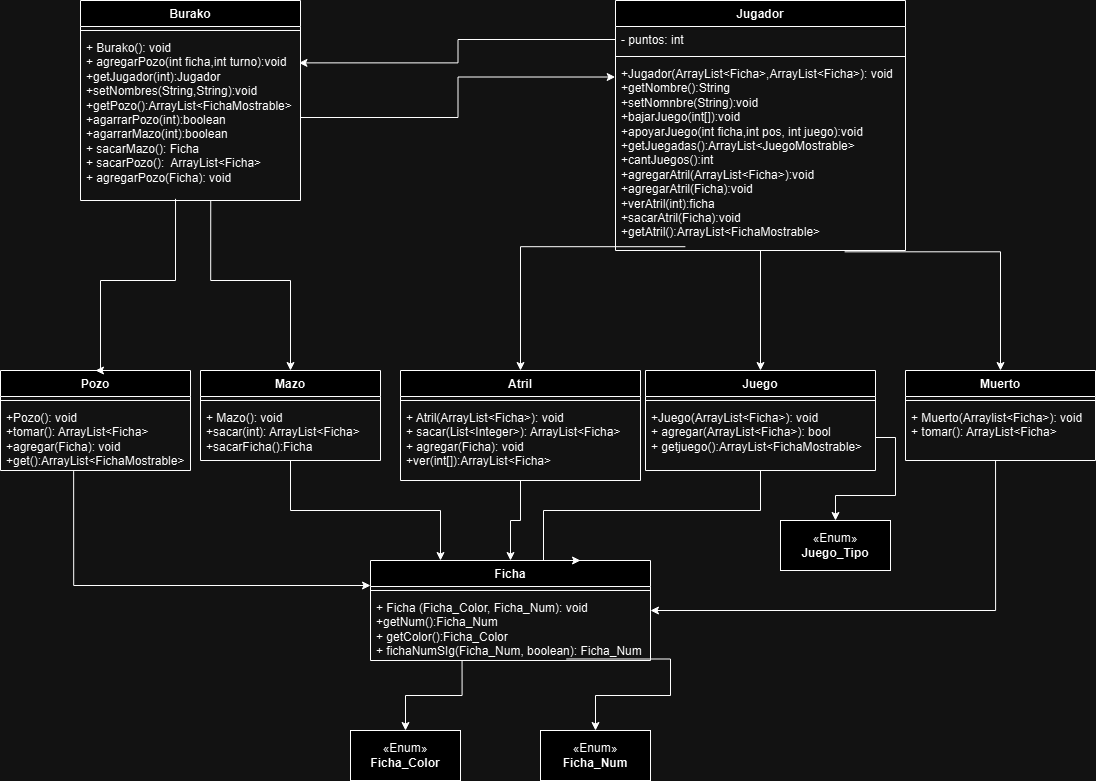

The diagram above was exported from draw.io. Its source (the exported page's mxGraphModel, read from the mxfile embedded in the PNG):
<mxGraphModel dx="1290" dy="1622" grid="1" gridSize="10" guides="1" tooltips="1" connect="1" arrows="1" fold="1" page="1" pageScale="1" pageWidth="850" pageHeight="1100" background="none" math="0" shadow="0">
  <root>
    <mxCell id="0" />
    <mxCell id="1" parent="0" />
    <mxCell id="Tj1dk6VkUo4z6HKJLT1B-5" value="Burako" style="swimlane;fontStyle=1;align=center;verticalAlign=top;childLayout=stackLayout;horizontal=1;startSize=26;horizontalStack=0;resizeParent=1;resizeParentMax=0;resizeLast=0;collapsible=1;marginBottom=0;whiteSpace=wrap;html=1;" parent="1" vertex="1">
      <mxGeometry x="100" y="-80" width="220" height="200" as="geometry" />
    </mxCell>
    <mxCell id="Tj1dk6VkUo4z6HKJLT1B-7" value="" style="line;strokeWidth=1;fillColor=none;align=left;verticalAlign=middle;spacingTop=-1;spacingLeft=3;spacingRight=3;rotatable=0;labelPosition=right;points=[];portConstraint=eastwest;strokeColor=inherit;" parent="Tj1dk6VkUo4z6HKJLT1B-5" vertex="1">
      <mxGeometry y="26" width="220" height="8" as="geometry" />
    </mxCell>
    <mxCell id="Tj1dk6VkUo4z6HKJLT1B-8" value="+ Burako(): void&lt;div&gt;+ agregarPozo(int ficha,int turno):void&lt;/div&gt;&lt;div&gt;+getJugador(int):Jugador&lt;/div&gt;&lt;div&gt;+setNombres(String,String):void&lt;/div&gt;&lt;div&gt;+getPozo():ArrayList&amp;lt;FichaMostrable&amp;gt;&lt;/div&gt;&lt;div&gt;+agarrarPozo(int):boolean&lt;/div&gt;&lt;div&gt;+agarrarMazo(int):boolean&lt;br&gt;&lt;div&gt;+ sacarMazo(): Ficha&lt;/div&gt;&lt;div&gt;+ sacarPozo():&amp;nbsp; ArrayList&amp;lt;Ficha&amp;gt;&lt;/div&gt;&lt;div&gt;+ agregarPozo(Ficha): void&lt;/div&gt;&lt;/div&gt;&lt;div&gt;&lt;br&gt;&lt;/div&gt;" style="text;strokeColor=none;fillColor=none;align=left;verticalAlign=top;spacingLeft=4;spacingRight=4;overflow=hidden;rotatable=0;points=[[0,0.5],[1,0.5]];portConstraint=eastwest;whiteSpace=wrap;html=1;" parent="Tj1dk6VkUo4z6HKJLT1B-5" vertex="1">
      <mxGeometry y="34" width="220" height="166" as="geometry" />
    </mxCell>
    <mxCell id="Tj1dk6VkUo4z6HKJLT1B-81" style="edgeStyle=orthogonalEdgeStyle;rounded=0;orthogonalLoop=1;jettySize=auto;html=1;exitX=0.241;exitY=0.98;exitDx=0;exitDy=0;exitPerimeter=0;" parent="1" source="Tj1dk6VkUo4z6HKJLT1B-12" target="Tj1dk6VkUo4z6HKJLT1B-76" edge="1">
      <mxGeometry relative="1" as="geometry" />
    </mxCell>
    <mxCell id="Tj1dk6VkUo4z6HKJLT1B-86" style="edgeStyle=orthogonalEdgeStyle;rounded=0;orthogonalLoop=1;jettySize=auto;html=1;entryX=0.5;entryY=0;entryDx=0;entryDy=0;" parent="1" source="Tj1dk6VkUo4z6HKJLT1B-9" target="Tj1dk6VkUo4z6HKJLT1B-82" edge="1">
      <mxGeometry relative="1" as="geometry" />
    </mxCell>
    <mxCell id="Tj1dk6VkUo4z6HKJLT1B-98" style="edgeStyle=orthogonalEdgeStyle;rounded=0;orthogonalLoop=1;jettySize=auto;html=1;entryX=0.5;entryY=0;entryDx=0;entryDy=0;exitX=0.79;exitY=1.007;exitDx=0;exitDy=0;exitPerimeter=0;" parent="1" source="Tj1dk6VkUo4z6HKJLT1B-12" target="Tj1dk6VkUo4z6HKJLT1B-93" edge="1">
      <mxGeometry relative="1" as="geometry">
        <mxPoint x="864" y="163" as="sourcePoint" />
      </mxGeometry>
    </mxCell>
    <mxCell id="Tj1dk6VkUo4z6HKJLT1B-9" value="Jugador" style="swimlane;fontStyle=1;align=center;verticalAlign=top;childLayout=stackLayout;horizontal=1;startSize=26;horizontalStack=0;resizeParent=1;resizeParentMax=0;resizeLast=0;collapsible=1;marginBottom=0;whiteSpace=wrap;html=1;" parent="1" vertex="1">
      <mxGeometry x="635" y="-80" width="290" height="250" as="geometry" />
    </mxCell>
    <mxCell id="Tj1dk6VkUo4z6HKJLT1B-10" value="- puntos: int" style="text;strokeColor=none;fillColor=none;align=left;verticalAlign=top;spacingLeft=4;spacingRight=4;overflow=hidden;rotatable=0;points=[[0,0.5],[1,0.5]];portConstraint=eastwest;whiteSpace=wrap;html=1;" parent="Tj1dk6VkUo4z6HKJLT1B-9" vertex="1">
      <mxGeometry y="26" width="290" height="26" as="geometry" />
    </mxCell>
    <mxCell id="Tj1dk6VkUo4z6HKJLT1B-11" value="" style="line;strokeWidth=1;fillColor=none;align=left;verticalAlign=middle;spacingTop=-1;spacingLeft=3;spacingRight=3;rotatable=0;labelPosition=right;points=[];portConstraint=eastwest;strokeColor=inherit;" parent="Tj1dk6VkUo4z6HKJLT1B-9" vertex="1">
      <mxGeometry y="52" width="290" height="8" as="geometry" />
    </mxCell>
    <mxCell id="Tj1dk6VkUo4z6HKJLT1B-12" value="+Jugador(ArrayList&amp;lt;Ficha&amp;gt;,ArrayList&amp;lt;Ficha&amp;gt;): void&lt;div&gt;+getNombre():String&lt;/div&gt;&lt;div&gt;+setNomnbre(String):void&lt;/div&gt;&lt;div&gt;+bajarJuego(int[]):void&lt;/div&gt;&lt;div&gt;+apoyarJuego(int ficha,int pos, int juego):void&lt;/div&gt;&lt;div&gt;+getJuegadas():ArrayList&amp;lt;JuegoMostrable&amp;gt;&lt;/div&gt;&lt;div&gt;+cantJuegos():int&lt;/div&gt;&lt;div&gt;+agregarAtril(ArrayList&amp;lt;Ficha&amp;gt;):void&lt;/div&gt;&lt;div&gt;+agregarAtril(Ficha):void&lt;/div&gt;&lt;div&gt;+verAtril(int):ficha&lt;/div&gt;&lt;div&gt;+sacarAtril(Ficha):void&lt;/div&gt;&lt;div&gt;+getAtril():ArrayList&amp;lt;FichaMostrable&amp;gt;&lt;/div&gt;&lt;div&gt;&lt;br&gt;&lt;/div&gt;&lt;div&gt;&lt;br&gt;&lt;/div&gt;&lt;div&gt;&lt;br&gt;&lt;/div&gt;" style="text;strokeColor=none;fillColor=none;align=left;verticalAlign=top;spacingLeft=4;spacingRight=4;overflow=hidden;rotatable=0;points=[[0,0.5],[1,0.5]];portConstraint=eastwest;whiteSpace=wrap;html=1;" parent="Tj1dk6VkUo4z6HKJLT1B-9" vertex="1">
      <mxGeometry y="60" width="290" height="190" as="geometry" />
    </mxCell>
    <mxCell id="Tj1dk6VkUo4z6HKJLT1B-17" style="edgeStyle=orthogonalEdgeStyle;rounded=0;orthogonalLoop=1;jettySize=auto;html=1;entryX=0.993;entryY=0.171;entryDx=0;entryDy=0;entryPerimeter=0;" parent="1" source="Tj1dk6VkUo4z6HKJLT1B-10" target="Tj1dk6VkUo4z6HKJLT1B-8" edge="1">
      <mxGeometry relative="1" as="geometry" />
    </mxCell>
    <mxCell id="Tj1dk6VkUo4z6HKJLT1B-18" style="edgeStyle=orthogonalEdgeStyle;rounded=0;orthogonalLoop=1;jettySize=auto;html=1;entryX=-0.001;entryY=0.087;entryDx=0;entryDy=0;entryPerimeter=0;" parent="1" source="Tj1dk6VkUo4z6HKJLT1B-8" target="Tj1dk6VkUo4z6HKJLT1B-12" edge="1">
      <mxGeometry relative="1" as="geometry" />
    </mxCell>
    <mxCell id="Tj1dk6VkUo4z6HKJLT1B-65" value="" style="edgeStyle=orthogonalEdgeStyle;rounded=0;orthogonalLoop=1;jettySize=auto;html=1;exitX=0.385;exitY=1.009;exitDx=0;exitDy=0;exitPerimeter=0;entryX=0;entryY=0.25;entryDx=0;entryDy=0;" parent="1" source="Tj1dk6VkUo4z6HKJLT1B-60" target="Tj1dk6VkUo4z6HKJLT1B-62" edge="1">
      <mxGeometry relative="1" as="geometry" />
    </mxCell>
    <mxCell id="Tj1dk6VkUo4z6HKJLT1B-57" value="Pozo" style="swimlane;fontStyle=1;align=center;verticalAlign=top;childLayout=stackLayout;horizontal=1;startSize=26;horizontalStack=0;resizeParent=1;resizeParentMax=0;resizeLast=0;collapsible=1;marginBottom=0;whiteSpace=wrap;html=1;" parent="1" vertex="1">
      <mxGeometry x="20" y="290" width="190" height="100" as="geometry" />
    </mxCell>
    <mxCell id="Tj1dk6VkUo4z6HKJLT1B-59" value="" style="line;strokeWidth=1;fillColor=none;align=left;verticalAlign=middle;spacingTop=-1;spacingLeft=3;spacingRight=3;rotatable=0;labelPosition=right;points=[];portConstraint=eastwest;strokeColor=inherit;" parent="Tj1dk6VkUo4z6HKJLT1B-57" vertex="1">
      <mxGeometry y="26" width="190" height="8" as="geometry" />
    </mxCell>
    <mxCell id="Tj1dk6VkUo4z6HKJLT1B-60" value="+Pozo(): void&lt;div&gt;+tomar(): ArrayList&amp;lt;Ficha&amp;gt;&lt;/div&gt;&lt;div&gt;+agregar(Ficha): void&lt;/div&gt;&lt;div&gt;+get():ArrayList&amp;lt;FichaMostrable&amp;gt;&lt;/div&gt;" style="text;strokeColor=none;fillColor=none;align=left;verticalAlign=top;spacingLeft=4;spacingRight=4;overflow=hidden;rotatable=0;points=[[0,0.5],[1,0.5]];portConstraint=eastwest;whiteSpace=wrap;html=1;" parent="Tj1dk6VkUo4z6HKJLT1B-57" vertex="1">
      <mxGeometry y="34" width="190" height="66" as="geometry" />
    </mxCell>
    <mxCell id="Tj1dk6VkUo4z6HKJLT1B-67" style="edgeStyle=orthogonalEdgeStyle;rounded=0;orthogonalLoop=1;jettySize=auto;html=1;exitX=0.327;exitY=0.999;exitDx=0;exitDy=0;exitPerimeter=0;" parent="1" source="Tj1dk6VkUo4z6HKJLT1B-64" target="Tj1dk6VkUo4z6HKJLT1B-66" edge="1">
      <mxGeometry relative="1" as="geometry" />
    </mxCell>
    <mxCell id="Tj1dk6VkUo4z6HKJLT1B-69" style="edgeStyle=orthogonalEdgeStyle;rounded=0;orthogonalLoop=1;jettySize=auto;html=1;entryX=0.5;entryY=0;entryDx=0;entryDy=0;exitX=0.699;exitY=0.977;exitDx=0;exitDy=0;exitPerimeter=0;" parent="1" source="Tj1dk6VkUo4z6HKJLT1B-64" target="Tj1dk6VkUo4z6HKJLT1B-68" edge="1">
      <mxGeometry relative="1" as="geometry" />
    </mxCell>
    <mxCell id="Tj1dk6VkUo4z6HKJLT1B-62" value="Ficha" style="swimlane;fontStyle=1;align=center;verticalAlign=top;childLayout=stackLayout;horizontal=1;startSize=26;horizontalStack=0;resizeParent=1;resizeParentMax=0;resizeLast=0;collapsible=1;marginBottom=0;whiteSpace=wrap;html=1;" parent="1" vertex="1">
      <mxGeometry x="390" y="480" width="280" height="100" as="geometry" />
    </mxCell>
    <mxCell id="Tj1dk6VkUo4z6HKJLT1B-63" value="" style="line;strokeWidth=1;fillColor=none;align=left;verticalAlign=middle;spacingTop=-1;spacingLeft=3;spacingRight=3;rotatable=0;labelPosition=right;points=[];portConstraint=eastwest;strokeColor=inherit;" parent="Tj1dk6VkUo4z6HKJLT1B-62" vertex="1">
      <mxGeometry y="26" width="280" height="8" as="geometry" />
    </mxCell>
    <mxCell id="Tj1dk6VkUo4z6HKJLT1B-64" value="+ Ficha (Ficha_Color, Ficha_Num): void&lt;div&gt;+getNum():Ficha_Num&lt;/div&gt;&lt;div&gt;+ getColor():Ficha_Color&lt;/div&gt;&lt;div&gt;+ fichaNumSIg(Ficha_Num, boolean): Ficha_Num&lt;/div&gt;" style="text;strokeColor=none;fillColor=none;align=left;verticalAlign=top;spacingLeft=4;spacingRight=4;overflow=hidden;rotatable=0;points=[[0,0.5],[1,0.5]];portConstraint=eastwest;whiteSpace=wrap;html=1;" parent="Tj1dk6VkUo4z6HKJLT1B-62" vertex="1">
      <mxGeometry y="34" width="280" height="66" as="geometry" />
    </mxCell>
    <mxCell id="Tj1dk6VkUo4z6HKJLT1B-66" value="«Enum»&lt;br&gt;&lt;b&gt;Ficha_Color&lt;/b&gt;" style="html=1;whiteSpace=wrap;" parent="1" vertex="1">
      <mxGeometry x="370" y="650" width="110" height="50" as="geometry" />
    </mxCell>
    <mxCell id="Tj1dk6VkUo4z6HKJLT1B-68" value="«Enum»&lt;br&gt;&lt;b&gt;Ficha_Num&lt;/b&gt;" style="html=1;whiteSpace=wrap;" parent="1" vertex="1">
      <mxGeometry x="560" y="650" width="110" height="50" as="geometry" />
    </mxCell>
    <mxCell id="Tj1dk6VkUo4z6HKJLT1B-74" style="edgeStyle=orthogonalEdgeStyle;rounded=0;orthogonalLoop=1;jettySize=auto;html=1;entryX=0.25;entryY=0;entryDx=0;entryDy=0;" parent="1" source="Tj1dk6VkUo4z6HKJLT1B-70" target="Tj1dk6VkUo4z6HKJLT1B-62" edge="1">
      <mxGeometry relative="1" as="geometry" />
    </mxCell>
    <mxCell id="Tj1dk6VkUo4z6HKJLT1B-70" value="Mazo" style="swimlane;fontStyle=1;align=center;verticalAlign=top;childLayout=stackLayout;horizontal=1;startSize=26;horizontalStack=0;resizeParent=1;resizeParentMax=0;resizeLast=0;collapsible=1;marginBottom=0;whiteSpace=wrap;html=1;" parent="1" vertex="1">
      <mxGeometry x="220" y="290" width="180" height="90" as="geometry" />
    </mxCell>
    <mxCell id="Tj1dk6VkUo4z6HKJLT1B-72" value="" style="line;strokeWidth=1;fillColor=none;align=left;verticalAlign=middle;spacingTop=-1;spacingLeft=3;spacingRight=3;rotatable=0;labelPosition=right;points=[];portConstraint=eastwest;strokeColor=inherit;" parent="Tj1dk6VkUo4z6HKJLT1B-70" vertex="1">
      <mxGeometry y="26" width="180" height="8" as="geometry" />
    </mxCell>
    <mxCell id="Tj1dk6VkUo4z6HKJLT1B-73" value="+ Mazo(): void&lt;div&gt;+sacar(int): ArrayList&amp;lt;Ficha&amp;gt;&lt;/div&gt;&lt;div&gt;+sacarFicha():Ficha&lt;/div&gt;" style="text;strokeColor=none;fillColor=none;align=left;verticalAlign=top;spacingLeft=4;spacingRight=4;overflow=hidden;rotatable=0;points=[[0,0.5],[1,0.5]];portConstraint=eastwest;whiteSpace=wrap;html=1;" parent="Tj1dk6VkUo4z6HKJLT1B-70" vertex="1">
      <mxGeometry y="34" width="180" height="56" as="geometry" />
    </mxCell>
    <mxCell id="Tj1dk6VkUo4z6HKJLT1B-80" style="edgeStyle=orthogonalEdgeStyle;rounded=0;orthogonalLoop=1;jettySize=auto;html=1;entryX=0.5;entryY=0;entryDx=0;entryDy=0;" parent="1" source="Tj1dk6VkUo4z6HKJLT1B-76" target="Tj1dk6VkUo4z6HKJLT1B-62" edge="1">
      <mxGeometry relative="1" as="geometry" />
    </mxCell>
    <mxCell id="Tj1dk6VkUo4z6HKJLT1B-76" value="Atril" style="swimlane;fontStyle=1;align=center;verticalAlign=top;childLayout=stackLayout;horizontal=1;startSize=26;horizontalStack=0;resizeParent=1;resizeParentMax=0;resizeLast=0;collapsible=1;marginBottom=0;whiteSpace=wrap;html=1;" parent="1" vertex="1">
      <mxGeometry x="420" y="290" width="240" height="110" as="geometry" />
    </mxCell>
    <mxCell id="Tj1dk6VkUo4z6HKJLT1B-78" value="" style="line;strokeWidth=1;fillColor=none;align=left;verticalAlign=middle;spacingTop=-1;spacingLeft=3;spacingRight=3;rotatable=0;labelPosition=right;points=[];portConstraint=eastwest;strokeColor=inherit;" parent="Tj1dk6VkUo4z6HKJLT1B-76" vertex="1">
      <mxGeometry y="26" width="240" height="8" as="geometry" />
    </mxCell>
    <mxCell id="Tj1dk6VkUo4z6HKJLT1B-79" value="+ Atril(ArrayList&amp;lt;Ficha&amp;gt;): void&amp;nbsp;&lt;div&gt;+ sacar(List&amp;lt;Integer&amp;gt;): ArrayList&amp;lt;Ficha&amp;gt;&lt;/div&gt;&lt;div&gt;+ agregar(Ficha): void&lt;/div&gt;&lt;div&gt;+ver(int[]):ArrayList&amp;lt;Ficha&amp;gt;&lt;/div&gt;" style="text;strokeColor=none;fillColor=none;align=left;verticalAlign=top;spacingLeft=4;spacingRight=4;overflow=hidden;rotatable=0;points=[[0,0.5],[1,0.5]];portConstraint=eastwest;whiteSpace=wrap;html=1;" parent="Tj1dk6VkUo4z6HKJLT1B-76" vertex="1">
      <mxGeometry y="34" width="240" height="76" as="geometry" />
    </mxCell>
    <mxCell id="Tj1dk6VkUo4z6HKJLT1B-89" style="edgeStyle=orthogonalEdgeStyle;rounded=0;orthogonalLoop=1;jettySize=auto;html=1;entryX=0.75;entryY=0;entryDx=0;entryDy=0;" parent="1" source="Tj1dk6VkUo4z6HKJLT1B-82" target="Tj1dk6VkUo4z6HKJLT1B-62" edge="1">
      <mxGeometry relative="1" as="geometry">
        <Array as="points">
          <mxPoint x="780" y="430" />
          <mxPoint x="563" y="430" />
        </Array>
      </mxGeometry>
    </mxCell>
    <mxCell id="Tj1dk6VkUo4z6HKJLT1B-82" value="Juego" style="swimlane;fontStyle=1;align=center;verticalAlign=top;childLayout=stackLayout;horizontal=1;startSize=26;horizontalStack=0;resizeParent=1;resizeParentMax=0;resizeLast=0;collapsible=1;marginBottom=0;whiteSpace=wrap;html=1;" parent="1" vertex="1">
      <mxGeometry x="665" y="290" width="230" height="100" as="geometry" />
    </mxCell>
    <mxCell id="Tj1dk6VkUo4z6HKJLT1B-84" value="" style="line;strokeWidth=1;fillColor=none;align=left;verticalAlign=middle;spacingTop=-1;spacingLeft=3;spacingRight=3;rotatable=0;labelPosition=right;points=[];portConstraint=eastwest;strokeColor=inherit;" parent="Tj1dk6VkUo4z6HKJLT1B-82" vertex="1">
      <mxGeometry y="26" width="230" height="8" as="geometry" />
    </mxCell>
    <mxCell id="Tj1dk6VkUo4z6HKJLT1B-85" value="+Juego(ArrayList&amp;lt;Ficha&amp;gt;): void&lt;div&gt;+ agregar(ArrayList&amp;lt;Ficha&amp;gt;): bool&lt;/div&gt;&lt;div&gt;+ getjuego():ArrayList&amp;lt;FichaMostrable&amp;gt;&lt;/div&gt;&lt;div&gt;&lt;br&gt;&lt;/div&gt;" style="text;strokeColor=none;fillColor=none;align=left;verticalAlign=top;spacingLeft=4;spacingRight=4;overflow=hidden;rotatable=0;points=[[0,0.5],[1,0.5]];portConstraint=eastwest;whiteSpace=wrap;html=1;" parent="Tj1dk6VkUo4z6HKJLT1B-82" vertex="1">
      <mxGeometry y="34" width="230" height="66" as="geometry" />
    </mxCell>
    <mxCell id="Tj1dk6VkUo4z6HKJLT1B-90" value="«Enum»&lt;br&gt;&lt;b&gt;Juego_Tipo&lt;/b&gt;" style="html=1;whiteSpace=wrap;" parent="1" vertex="1">
      <mxGeometry x="800" y="440" width="110" height="50" as="geometry" />
    </mxCell>
    <mxCell id="Tj1dk6VkUo4z6HKJLT1B-92" style="edgeStyle=orthogonalEdgeStyle;rounded=0;orthogonalLoop=1;jettySize=auto;html=1;" parent="1" source="Tj1dk6VkUo4z6HKJLT1B-85" target="Tj1dk6VkUo4z6HKJLT1B-90" edge="1">
      <mxGeometry relative="1" as="geometry" />
    </mxCell>
    <mxCell id="Tj1dk6VkUo4z6HKJLT1B-99" style="edgeStyle=orthogonalEdgeStyle;rounded=0;orthogonalLoop=1;jettySize=auto;html=1;entryX=1;entryY=0.5;entryDx=0;entryDy=0;exitX=0.474;exitY=1.004;exitDx=0;exitDy=0;exitPerimeter=0;" parent="1" source="Tj1dk6VkUo4z6HKJLT1B-96" target="Tj1dk6VkUo4z6HKJLT1B-62" edge="1">
      <mxGeometry relative="1" as="geometry" />
    </mxCell>
    <mxCell id="Tj1dk6VkUo4z6HKJLT1B-93" value="Muerto" style="swimlane;fontStyle=1;align=center;verticalAlign=top;childLayout=stackLayout;horizontal=1;startSize=26;horizontalStack=0;resizeParent=1;resizeParentMax=0;resizeLast=0;collapsible=1;marginBottom=0;whiteSpace=wrap;html=1;" parent="1" vertex="1">
      <mxGeometry x="925" y="290" width="190" height="90" as="geometry" />
    </mxCell>
    <mxCell id="Tj1dk6VkUo4z6HKJLT1B-95" value="" style="line;strokeWidth=1;fillColor=none;align=left;verticalAlign=middle;spacingTop=-1;spacingLeft=3;spacingRight=3;rotatable=0;labelPosition=right;points=[];portConstraint=eastwest;strokeColor=inherit;" parent="Tj1dk6VkUo4z6HKJLT1B-93" vertex="1">
      <mxGeometry y="26" width="190" height="8" as="geometry" />
    </mxCell>
    <mxCell id="Tj1dk6VkUo4z6HKJLT1B-96" value="+ Muerto(Arraylist&amp;lt;Ficha&amp;gt;): void&lt;div&gt;+ tomar(): ArrayList&amp;lt;Ficha&amp;gt;&lt;/div&gt;" style="text;strokeColor=none;fillColor=none;align=left;verticalAlign=top;spacingLeft=4;spacingRight=4;overflow=hidden;rotatable=0;points=[[0,0.5],[1,0.5]];portConstraint=eastwest;whiteSpace=wrap;html=1;" parent="Tj1dk6VkUo4z6HKJLT1B-93" vertex="1">
      <mxGeometry y="34" width="190" height="56" as="geometry" />
    </mxCell>
    <mxCell id="tJJwXK2iPQQwcp6ckpJJ-2" style="edgeStyle=orthogonalEdgeStyle;rounded=0;orthogonalLoop=1;jettySize=auto;html=1;entryX=0.5;entryY=0;entryDx=0;entryDy=0;exitX=0.592;exitY=1.002;exitDx=0;exitDy=0;exitPerimeter=0;" edge="1" parent="1" source="Tj1dk6VkUo4z6HKJLT1B-8" target="Tj1dk6VkUo4z6HKJLT1B-70">
      <mxGeometry relative="1" as="geometry">
        <Array as="points">
          <mxPoint x="230" y="200" />
          <mxPoint x="310" y="200" />
        </Array>
      </mxGeometry>
    </mxCell>
    <mxCell id="tJJwXK2iPQQwcp6ckpJJ-3" style="edgeStyle=orthogonalEdgeStyle;rounded=0;orthogonalLoop=1;jettySize=auto;html=1;exitX=0.432;exitY=0.99;exitDx=0;exitDy=0;entryX=0.5;entryY=0;entryDx=0;entryDy=0;exitPerimeter=0;" edge="1" parent="1" source="Tj1dk6VkUo4z6HKJLT1B-8" target="Tj1dk6VkUo4z6HKJLT1B-57">
      <mxGeometry relative="1" as="geometry">
        <Array as="points">
          <mxPoint x="195" y="200" />
          <mxPoint x="120" y="200" />
        </Array>
      </mxGeometry>
    </mxCell>
  </root>
</mxGraphModel>